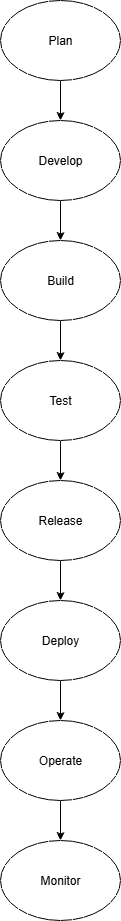

The diagram above was exported from draw.io. Its source (the exported page's mxGraphModel, read from the mxfile embedded in the PNG):
<mxGraphModel dx="786" dy="1559" grid="1" gridSize="10" guides="1" tooltips="1" connect="1" arrows="1" fold="1" page="1" pageScale="1" pageWidth="850" pageHeight="1100" math="0" shadow="0">
  <root>
    <mxCell id="0" />
    <mxCell id="1" parent="0" />
    <mxCell id="RLuwOTI8AvWwMlbpNORq-2" value="Develop" style="ellipse;whiteSpace=wrap;html=1;" parent="1" vertex="1">
      <mxGeometry x="340" y="-960" width="120" height="80" as="geometry" />
    </mxCell>
    <mxCell id="RLuwOTI8AvWwMlbpNORq-3" value="Build" style="ellipse;whiteSpace=wrap;html=1;" parent="1" vertex="1">
      <mxGeometry x="340" y="-840" width="120" height="80" as="geometry" />
    </mxCell>
    <mxCell id="RLuwOTI8AvWwMlbpNORq-4" value="Plan" style="ellipse;whiteSpace=wrap;html=1;" parent="1" vertex="1">
      <mxGeometry x="340" y="-1080" width="120" height="80" as="geometry" />
    </mxCell>
    <mxCell id="RLuwOTI8AvWwMlbpNORq-8" style="edgeStyle=orthogonalEdgeStyle;rounded=0;orthogonalLoop=1;jettySize=auto;html=1;exitX=0.5;exitY=1;exitDx=0;exitDy=0;" parent="1" source="RLuwOTI8AvWwMlbpNORq-5" target="RLuwOTI8AvWwMlbpNORq-6" edge="1">
      <mxGeometry relative="1" as="geometry" />
    </mxCell>
    <mxCell id="RLuwOTI8AvWwMlbpNORq-5" value="Test" style="ellipse;whiteSpace=wrap;html=1;" parent="1" vertex="1">
      <mxGeometry x="340" y="-720" width="120" height="80" as="geometry" />
    </mxCell>
    <mxCell id="RLuwOTI8AvWwMlbpNORq-6" value="Release" style="ellipse;whiteSpace=wrap;html=1;" parent="1" vertex="1">
      <mxGeometry x="340" y="-600" width="120" height="80" as="geometry" />
    </mxCell>
    <mxCell id="RLuwOTI8AvWwMlbpNORq-7" value="Deploy" style="ellipse;whiteSpace=wrap;html=1;" parent="1" vertex="1">
      <mxGeometry x="340" y="-480" width="120" height="80" as="geometry" />
    </mxCell>
    <mxCell id="RLuwOTI8AvWwMlbpNORq-9" value="Operate" style="ellipse;whiteSpace=wrap;html=1;" parent="1" vertex="1">
      <mxGeometry x="340" y="-360" width="120" height="80" as="geometry" />
    </mxCell>
    <mxCell id="RLuwOTI8AvWwMlbpNORq-10" value="Monitor" style="ellipse;whiteSpace=wrap;html=1;" parent="1" vertex="1">
      <mxGeometry x="340" y="-240" width="120" height="80" as="geometry" />
    </mxCell>
    <mxCell id="RLuwOTI8AvWwMlbpNORq-14" value="" style="endArrow=classic;html=1;rounded=0;exitX=0.5;exitY=1;exitDx=0;exitDy=0;entryX=0.5;entryY=0;entryDx=0;entryDy=0;" parent="1" source="RLuwOTI8AvWwMlbpNORq-2" target="RLuwOTI8AvWwMlbpNORq-3" edge="1">
      <mxGeometry width="50" height="50" relative="1" as="geometry">
        <mxPoint x="380" y="-830" as="sourcePoint" />
        <mxPoint x="430" y="-880" as="targetPoint" />
      </mxGeometry>
    </mxCell>
    <mxCell id="RLuwOTI8AvWwMlbpNORq-15" value="" style="endArrow=classic;html=1;rounded=0;entryX=0.5;entryY=0;entryDx=0;entryDy=0;exitX=0.5;exitY=1;exitDx=0;exitDy=0;" parent="1" source="RLuwOTI8AvWwMlbpNORq-3" target="RLuwOTI8AvWwMlbpNORq-5" edge="1">
      <mxGeometry width="50" height="50" relative="1" as="geometry">
        <mxPoint x="380" y="-730" as="sourcePoint" />
        <mxPoint x="430" y="-780" as="targetPoint" />
      </mxGeometry>
    </mxCell>
    <mxCell id="RLuwOTI8AvWwMlbpNORq-16" value="" style="endArrow=classic;html=1;rounded=0;exitX=0.5;exitY=1;exitDx=0;exitDy=0;entryX=0.5;entryY=0;entryDx=0;entryDy=0;" parent="1" source="RLuwOTI8AvWwMlbpNORq-4" target="RLuwOTI8AvWwMlbpNORq-2" edge="1">
      <mxGeometry width="50" height="50" relative="1" as="geometry">
        <mxPoint x="380" y="-930" as="sourcePoint" />
        <mxPoint x="430" y="-980" as="targetPoint" />
      </mxGeometry>
    </mxCell>
    <mxCell id="RLuwOTI8AvWwMlbpNORq-17" value="" style="endArrow=classic;html=1;rounded=0;exitX=0.5;exitY=1;exitDx=0;exitDy=0;entryX=0.5;entryY=0;entryDx=0;entryDy=0;" parent="1" source="RLuwOTI8AvWwMlbpNORq-6" target="RLuwOTI8AvWwMlbpNORq-7" edge="1">
      <mxGeometry width="50" height="50" relative="1" as="geometry">
        <mxPoint x="380" y="-430" as="sourcePoint" />
        <mxPoint x="430" y="-480" as="targetPoint" />
      </mxGeometry>
    </mxCell>
    <mxCell id="RLuwOTI8AvWwMlbpNORq-18" value="" style="endArrow=classic;html=1;rounded=0;exitX=0.5;exitY=1;exitDx=0;exitDy=0;" parent="1" source="RLuwOTI8AvWwMlbpNORq-7" target="RLuwOTI8AvWwMlbpNORq-9" edge="1">
      <mxGeometry width="50" height="50" relative="1" as="geometry">
        <mxPoint x="380" y="-330" as="sourcePoint" />
        <mxPoint x="430" y="-380" as="targetPoint" />
      </mxGeometry>
    </mxCell>
    <mxCell id="RLuwOTI8AvWwMlbpNORq-19" value="" style="endArrow=classic;html=1;rounded=0;exitX=0.5;exitY=1;exitDx=0;exitDy=0;entryX=0.5;entryY=0;entryDx=0;entryDy=0;" parent="1" source="RLuwOTI8AvWwMlbpNORq-9" target="RLuwOTI8AvWwMlbpNORq-10" edge="1">
      <mxGeometry width="50" height="50" relative="1" as="geometry">
        <mxPoint x="380" y="-230" as="sourcePoint" />
        <mxPoint x="430" y="-280" as="targetPoint" />
      </mxGeometry>
    </mxCell>
  </root>
</mxGraphModel>